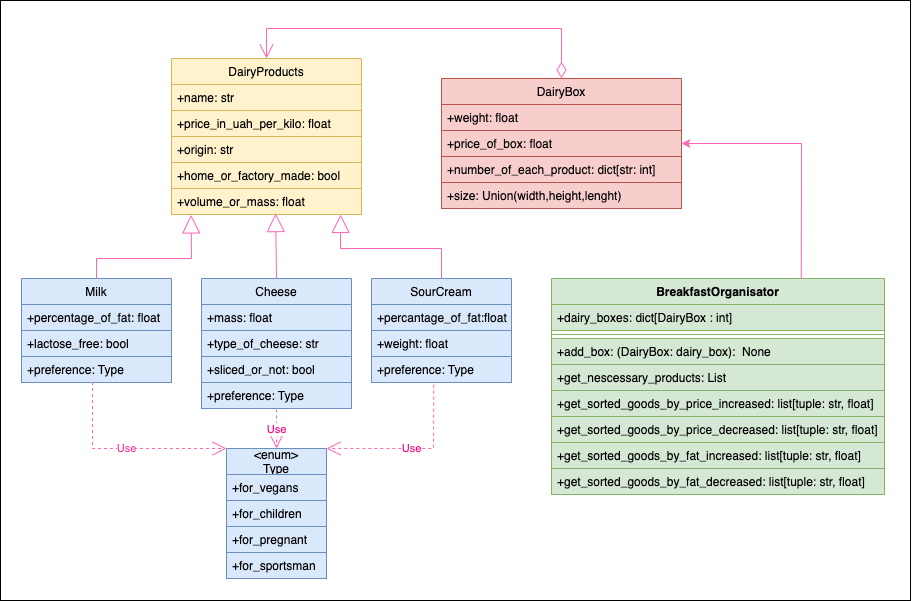

The diagram above was exported from draw.io. Its source (the exported page's mxGraphModel, read from the mxfile embedded in the PNG):
<mxGraphModel dx="1455" dy="994" grid="1" gridSize="10" guides="1" tooltips="1" connect="1" arrows="1" fold="1" page="1" pageScale="1" pageWidth="827" pageHeight="1169" math="0" shadow="0">
  <root>
    <mxCell id="WIyWlLk6GJQsqaUBKTNV-0" />
    <mxCell id="WIyWlLk6GJQsqaUBKTNV-1" parent="WIyWlLk6GJQsqaUBKTNV-0" />
    <mxCell id="R0VsthuDb1_gqYiMomBD-3" value="" style="rounded=0;whiteSpace=wrap;html=1;fillColor=none;" vertex="1" parent="WIyWlLk6GJQsqaUBKTNV-1">
      <mxGeometry x="169" y="162" width="910" height="600" as="geometry" />
    </mxCell>
    <mxCell id="nQLhhnA1-pCnzQRQo2_d-1" value="BreakfastOrganisator" style="swimlane;fontStyle=1;align=center;verticalAlign=top;childLayout=stackLayout;horizontal=1;startSize=26;horizontalStack=0;resizeParent=1;resizeParentMax=0;resizeLast=0;collapsible=1;marginBottom=0;fillColor=#d5e8d4;strokeColor=#82b366;" parent="WIyWlLk6GJQsqaUBKTNV-1" vertex="1">
      <mxGeometry x="720" y="440" width="333" height="216" as="geometry" />
    </mxCell>
    <mxCell id="nQLhhnA1-pCnzQRQo2_d-2" value="+dairy_boxes: dict[DairyBox : int]" style="text;strokeColor=#82b366;fillColor=#d5e8d4;align=left;verticalAlign=top;spacingLeft=4;spacingRight=4;overflow=hidden;rotatable=0;points=[[0,0.5],[1,0.5]];portConstraint=eastwest;" parent="nQLhhnA1-pCnzQRQo2_d-1" vertex="1">
      <mxGeometry y="26" width="333" height="26" as="geometry" />
    </mxCell>
    <mxCell id="nQLhhnA1-pCnzQRQo2_d-3" value="" style="line;strokeWidth=1;fillColor=#d5e8d4;align=left;verticalAlign=middle;spacingTop=-1;spacingLeft=3;spacingRight=3;rotatable=0;labelPosition=right;points=[];portConstraint=eastwest;strokeColor=#82b366;" parent="nQLhhnA1-pCnzQRQo2_d-1" vertex="1">
      <mxGeometry y="52" width="333" height="8" as="geometry" />
    </mxCell>
    <mxCell id="nQLhhnA1-pCnzQRQo2_d-4" value="+add_box: (DairyBox: dairy_box):  None" style="text;strokeColor=#82b366;fillColor=#d5e8d4;align=left;verticalAlign=top;spacingLeft=4;spacingRight=4;overflow=hidden;rotatable=0;points=[[0,0.5],[1,0.5]];portConstraint=eastwest;" parent="nQLhhnA1-pCnzQRQo2_d-1" vertex="1">
      <mxGeometry y="60" width="333" height="26" as="geometry" />
    </mxCell>
    <mxCell id="nQLhhnA1-pCnzQRQo2_d-69" value="+get_nescessary_products: List" style="text;strokeColor=#82b366;fillColor=#d5e8d4;align=left;verticalAlign=top;spacingLeft=4;spacingRight=4;overflow=hidden;rotatable=0;points=[[0,0.5],[1,0.5]];portConstraint=eastwest;" parent="nQLhhnA1-pCnzQRQo2_d-1" vertex="1">
      <mxGeometry y="86" width="333" height="26" as="geometry" />
    </mxCell>
    <mxCell id="nQLhhnA1-pCnzQRQo2_d-70" value="+get_sorted_goods_by_price_increased: list[tuple: str, float]" style="text;strokeColor=#82b366;fillColor=#d5e8d4;align=left;verticalAlign=top;spacingLeft=4;spacingRight=4;overflow=hidden;rotatable=0;points=[[0,0.5],[1,0.5]];portConstraint=eastwest;" parent="nQLhhnA1-pCnzQRQo2_d-1" vertex="1">
      <mxGeometry y="112" width="333" height="26" as="geometry" />
    </mxCell>
    <mxCell id="nQLhhnA1-pCnzQRQo2_d-71" value="+get_sorted_goods_by_price_decreased: list[tuple: str, float]" style="text;strokeColor=#82b366;fillColor=#d5e8d4;align=left;verticalAlign=top;spacingLeft=4;spacingRight=4;overflow=hidden;rotatable=0;points=[[0,0.5],[1,0.5]];portConstraint=eastwest;" parent="nQLhhnA1-pCnzQRQo2_d-1" vertex="1">
      <mxGeometry y="138" width="333" height="26" as="geometry" />
    </mxCell>
    <mxCell id="nQLhhnA1-pCnzQRQo2_d-72" value="+get_sorted_goods_by_fat_increased: list[tuple: str, float]" style="text;strokeColor=#82b366;fillColor=#d5e8d4;align=left;verticalAlign=top;spacingLeft=4;spacingRight=4;overflow=hidden;rotatable=0;points=[[0,0.5],[1,0.5]];portConstraint=eastwest;" parent="nQLhhnA1-pCnzQRQo2_d-1" vertex="1">
      <mxGeometry y="164" width="333" height="26" as="geometry" />
    </mxCell>
    <mxCell id="nQLhhnA1-pCnzQRQo2_d-73" value="+get_sorted_goods_by_fat_decreased: list[tuple: str, float]" style="text;strokeColor=#82b366;fillColor=#d5e8d4;align=left;verticalAlign=top;spacingLeft=4;spacingRight=4;overflow=hidden;rotatable=0;points=[[0,0.5],[1,0.5]];portConstraint=eastwest;" parent="nQLhhnA1-pCnzQRQo2_d-1" vertex="1">
      <mxGeometry y="190" width="333" height="26" as="geometry" />
    </mxCell>
    <mxCell id="nQLhhnA1-pCnzQRQo2_d-12" value="DairyProducts" style="swimlane;fontStyle=0;childLayout=stackLayout;horizontal=1;startSize=26;fillColor=#fff2cc;horizontalStack=0;resizeParent=1;resizeParentMax=0;resizeLast=0;collapsible=1;marginBottom=0;strokeColor=#d6b656;" parent="WIyWlLk6GJQsqaUBKTNV-1" vertex="1">
      <mxGeometry x="340" y="220" width="190" height="156" as="geometry" />
    </mxCell>
    <mxCell id="nQLhhnA1-pCnzQRQo2_d-13" value="+name: str" style="text;strokeColor=#d6b656;fillColor=#fff2cc;align=left;verticalAlign=top;spacingLeft=4;spacingRight=4;overflow=hidden;rotatable=0;points=[[0,0.5],[1,0.5]];portConstraint=eastwest;" parent="nQLhhnA1-pCnzQRQo2_d-12" vertex="1">
      <mxGeometry y="26" width="190" height="26" as="geometry" />
    </mxCell>
    <mxCell id="nQLhhnA1-pCnzQRQo2_d-14" value="+price_in_uah_per_kilo: float" style="text;strokeColor=#d6b656;fillColor=#fff2cc;align=left;verticalAlign=top;spacingLeft=4;spacingRight=4;overflow=hidden;rotatable=0;points=[[0,0.5],[1,0.5]];portConstraint=eastwest;" parent="nQLhhnA1-pCnzQRQo2_d-12" vertex="1">
      <mxGeometry y="52" width="190" height="26" as="geometry" />
    </mxCell>
    <mxCell id="nQLhhnA1-pCnzQRQo2_d-15" value="+origin: str" style="text;strokeColor=#d6b656;fillColor=#fff2cc;align=left;verticalAlign=top;spacingLeft=4;spacingRight=4;overflow=hidden;rotatable=0;points=[[0,0.5],[1,0.5]];portConstraint=eastwest;" parent="nQLhhnA1-pCnzQRQo2_d-12" vertex="1">
      <mxGeometry y="78" width="190" height="26" as="geometry" />
    </mxCell>
    <mxCell id="nQLhhnA1-pCnzQRQo2_d-16" value="+home_or_factory_made: bool" style="text;strokeColor=#d6b656;fillColor=#fff2cc;align=left;verticalAlign=top;spacingLeft=4;spacingRight=4;overflow=hidden;rotatable=0;points=[[0,0.5],[1,0.5]];portConstraint=eastwest;" parent="nQLhhnA1-pCnzQRQo2_d-12" vertex="1">
      <mxGeometry y="104" width="190" height="26" as="geometry" />
    </mxCell>
    <mxCell id="nQLhhnA1-pCnzQRQo2_d-17" value="+volume_or_mass: float" style="text;strokeColor=#d6b656;fillColor=#fff2cc;align=left;verticalAlign=top;spacingLeft=4;spacingRight=4;overflow=hidden;rotatable=0;points=[[0,0.5],[1,0.5]];portConstraint=eastwest;" parent="nQLhhnA1-pCnzQRQo2_d-12" vertex="1">
      <mxGeometry y="130" width="190" height="26" as="geometry" />
    </mxCell>
    <mxCell id="nQLhhnA1-pCnzQRQo2_d-18" value="Cheese" style="swimlane;fontStyle=0;childLayout=stackLayout;horizontal=1;startSize=26;fillColor=#dae8fc;horizontalStack=0;resizeParent=1;resizeParentMax=0;resizeLast=0;collapsible=1;marginBottom=0;strokeColor=#6c8ebf;" parent="WIyWlLk6GJQsqaUBKTNV-1" vertex="1">
      <mxGeometry x="370" y="440" width="150" height="130" as="geometry" />
    </mxCell>
    <mxCell id="nQLhhnA1-pCnzQRQo2_d-19" value="+mass: float" style="text;strokeColor=#6c8ebf;fillColor=#dae8fc;align=left;verticalAlign=top;spacingLeft=4;spacingRight=4;overflow=hidden;rotatable=0;points=[[0,0.5],[1,0.5]];portConstraint=eastwest;" parent="nQLhhnA1-pCnzQRQo2_d-18" vertex="1">
      <mxGeometry y="26" width="150" height="26" as="geometry" />
    </mxCell>
    <mxCell id="nQLhhnA1-pCnzQRQo2_d-20" value="+type_of_cheese: str" style="text;strokeColor=#6c8ebf;fillColor=#dae8fc;align=left;verticalAlign=top;spacingLeft=4;spacingRight=4;overflow=hidden;rotatable=0;points=[[0,0.5],[1,0.5]];portConstraint=eastwest;" parent="nQLhhnA1-pCnzQRQo2_d-18" vertex="1">
      <mxGeometry y="52" width="150" height="26" as="geometry" />
    </mxCell>
    <mxCell id="nQLhhnA1-pCnzQRQo2_d-39" value="+sliced_or_not: bool" style="text;strokeColor=#6c8ebf;fillColor=#dae8fc;align=left;verticalAlign=top;spacingLeft=4;spacingRight=4;overflow=hidden;rotatable=0;points=[[0,0.5],[1,0.5]];portConstraint=eastwest;" parent="nQLhhnA1-pCnzQRQo2_d-18" vertex="1">
      <mxGeometry y="78" width="150" height="26" as="geometry" />
    </mxCell>
    <mxCell id="nQLhhnA1-pCnzQRQo2_d-53" value="+preference: Type" style="text;strokeColor=#6c8ebf;fillColor=#dae8fc;align=left;verticalAlign=top;spacingLeft=4;spacingRight=4;overflow=hidden;rotatable=0;points=[[0,0.5],[1,0.5]];portConstraint=eastwest;" parent="nQLhhnA1-pCnzQRQo2_d-18" vertex="1">
      <mxGeometry y="104" width="150" height="26" as="geometry" />
    </mxCell>
    <mxCell id="nQLhhnA1-pCnzQRQo2_d-22" value="Milk" style="swimlane;fontStyle=0;childLayout=stackLayout;horizontal=1;startSize=26;fillColor=#dae8fc;horizontalStack=0;resizeParent=1;resizeParentMax=0;resizeLast=0;collapsible=1;marginBottom=0;strokeColor=#6c8ebf;" parent="WIyWlLk6GJQsqaUBKTNV-1" vertex="1">
      <mxGeometry x="190" y="440" width="150" height="104" as="geometry" />
    </mxCell>
    <mxCell id="nQLhhnA1-pCnzQRQo2_d-23" value="+percentage_of_fat: float" style="text;strokeColor=#6c8ebf;fillColor=#dae8fc;align=left;verticalAlign=top;spacingLeft=4;spacingRight=4;overflow=hidden;rotatable=0;points=[[0,0.5],[1,0.5]];portConstraint=eastwest;" parent="nQLhhnA1-pCnzQRQo2_d-22" vertex="1">
      <mxGeometry y="26" width="150" height="26" as="geometry" />
    </mxCell>
    <mxCell id="nQLhhnA1-pCnzQRQo2_d-26" value="+lactose_free: bool" style="text;strokeColor=#6c8ebf;fillColor=#dae8fc;align=left;verticalAlign=top;spacingLeft=4;spacingRight=4;overflow=hidden;rotatable=0;points=[[0,0.5],[1,0.5]];portConstraint=eastwest;" parent="nQLhhnA1-pCnzQRQo2_d-22" vertex="1">
      <mxGeometry y="52" width="150" height="26" as="geometry" />
    </mxCell>
    <mxCell id="nQLhhnA1-pCnzQRQo2_d-27" value="+preference: Type" style="text;strokeColor=#6c8ebf;fillColor=#dae8fc;align=left;verticalAlign=top;spacingLeft=4;spacingRight=4;overflow=hidden;rotatable=0;points=[[0,0.5],[1,0.5]];portConstraint=eastwest;" parent="nQLhhnA1-pCnzQRQo2_d-22" vertex="1">
      <mxGeometry y="78" width="150" height="26" as="geometry" />
    </mxCell>
    <mxCell id="nQLhhnA1-pCnzQRQo2_d-28" value="&lt;enum&gt;&#10;Type" style="swimlane;fontStyle=0;childLayout=stackLayout;horizontal=1;startSize=26;fillColor=#dae8fc;horizontalStack=0;resizeParent=1;resizeParentMax=0;resizeLast=0;collapsible=1;marginBottom=0;strokeColor=#6c8ebf;" parent="WIyWlLk6GJQsqaUBKTNV-1" vertex="1">
      <mxGeometry x="395" y="610" width="100" height="130" as="geometry" />
    </mxCell>
    <mxCell id="nQLhhnA1-pCnzQRQo2_d-29" value="+for_vegans" style="text;strokeColor=#6c8ebf;fillColor=#dae8fc;align=left;verticalAlign=top;spacingLeft=4;spacingRight=4;overflow=hidden;rotatable=0;points=[[0,0.5],[1,0.5]];portConstraint=eastwest;" parent="nQLhhnA1-pCnzQRQo2_d-28" vertex="1">
      <mxGeometry y="26" width="100" height="26" as="geometry" />
    </mxCell>
    <mxCell id="nQLhhnA1-pCnzQRQo2_d-30" value="+for_children" style="text;strokeColor=#6c8ebf;fillColor=#dae8fc;align=left;verticalAlign=top;spacingLeft=4;spacingRight=4;overflow=hidden;rotatable=0;points=[[0,0.5],[1,0.5]];portConstraint=eastwest;" parent="nQLhhnA1-pCnzQRQo2_d-28" vertex="1">
      <mxGeometry y="52" width="100" height="26" as="geometry" />
    </mxCell>
    <mxCell id="nQLhhnA1-pCnzQRQo2_d-31" value="+for_pregnant" style="text;strokeColor=#6c8ebf;fillColor=#dae8fc;align=left;verticalAlign=top;spacingLeft=4;spacingRight=4;overflow=hidden;rotatable=0;points=[[0,0.5],[1,0.5]];portConstraint=eastwest;" parent="nQLhhnA1-pCnzQRQo2_d-28" vertex="1">
      <mxGeometry y="78" width="100" height="26" as="geometry" />
    </mxCell>
    <mxCell id="nQLhhnA1-pCnzQRQo2_d-32" value="+for_sportsman" style="text;strokeColor=#6c8ebf;fillColor=#dae8fc;align=left;verticalAlign=top;spacingLeft=4;spacingRight=4;overflow=hidden;rotatable=0;points=[[0,0.5],[1,0.5]];portConstraint=eastwest;" parent="nQLhhnA1-pCnzQRQo2_d-28" vertex="1">
      <mxGeometry y="104" width="100" height="26" as="geometry" />
    </mxCell>
    <mxCell id="nQLhhnA1-pCnzQRQo2_d-41" value="SourCream" style="swimlane;fontStyle=0;childLayout=stackLayout;horizontal=1;startSize=26;fillColor=#dae8fc;horizontalStack=0;resizeParent=1;resizeParentMax=0;resizeLast=0;collapsible=1;marginBottom=0;strokeColor=#6c8ebf;" parent="WIyWlLk6GJQsqaUBKTNV-1" vertex="1">
      <mxGeometry x="540" y="440" width="140" height="104" as="geometry" />
    </mxCell>
    <mxCell id="nQLhhnA1-pCnzQRQo2_d-42" value="+percantage_of_fat:float" style="text;strokeColor=#6c8ebf;fillColor=#dae8fc;align=left;verticalAlign=top;spacingLeft=4;spacingRight=4;overflow=hidden;rotatable=0;points=[[0,0.5],[1,0.5]];portConstraint=eastwest;" parent="nQLhhnA1-pCnzQRQo2_d-41" vertex="1">
      <mxGeometry y="26" width="140" height="26" as="geometry" />
    </mxCell>
    <mxCell id="nQLhhnA1-pCnzQRQo2_d-43" value="+weight: float" style="text;strokeColor=#6c8ebf;fillColor=#dae8fc;align=left;verticalAlign=top;spacingLeft=4;spacingRight=4;overflow=hidden;rotatable=0;points=[[0,0.5],[1,0.5]];portConstraint=eastwest;" parent="nQLhhnA1-pCnzQRQo2_d-41" vertex="1">
      <mxGeometry y="52" width="140" height="26" as="geometry" />
    </mxCell>
    <mxCell id="nQLhhnA1-pCnzQRQo2_d-52" value="+preference: Type" style="text;strokeColor=#6c8ebf;fillColor=#dae8fc;align=left;verticalAlign=top;spacingLeft=4;spacingRight=4;overflow=hidden;rotatable=0;points=[[0,0.5],[1,0.5]];portConstraint=eastwest;" parent="nQLhhnA1-pCnzQRQo2_d-41" vertex="1">
      <mxGeometry y="78" width="140" height="26" as="geometry" />
    </mxCell>
    <mxCell id="nQLhhnA1-pCnzQRQo2_d-54" value="" style="endArrow=block;endSize=16;endFill=0;html=1;rounded=0;exitX=0.5;exitY=0;exitDx=0;exitDy=0;entryX=0.103;entryY=1.016;entryDx=0;entryDy=0;entryPerimeter=0;strokeColor=#FF66B3;" parent="WIyWlLk6GJQsqaUBKTNV-1" source="nQLhhnA1-pCnzQRQo2_d-22" target="nQLhhnA1-pCnzQRQo2_d-17" edge="1">
      <mxGeometry width="160" relative="1" as="geometry">
        <mxPoint x="220" y="390" as="sourcePoint" />
        <mxPoint x="370" y="380" as="targetPoint" />
        <Array as="points">
          <mxPoint x="265" y="420" />
          <mxPoint x="360" y="420" />
        </Array>
      </mxGeometry>
    </mxCell>
    <mxCell id="nQLhhnA1-pCnzQRQo2_d-55" value="" style="endArrow=block;endSize=16;endFill=0;html=1;rounded=0;exitX=0.5;exitY=0;exitDx=0;exitDy=0;entryX=0.548;entryY=0.964;entryDx=0;entryDy=0;entryPerimeter=0;strokeColor=#FF66B3;" parent="WIyWlLk6GJQsqaUBKTNV-1" source="nQLhhnA1-pCnzQRQo2_d-18" target="nQLhhnA1-pCnzQRQo2_d-17" edge="1">
      <mxGeometry width="160" relative="1" as="geometry">
        <mxPoint x="500" y="650" as="sourcePoint" />
        <mxPoint x="445" y="380" as="targetPoint" />
        <Array as="points" />
      </mxGeometry>
    </mxCell>
    <mxCell id="nQLhhnA1-pCnzQRQo2_d-57" value="DairyBox" style="swimlane;fontStyle=0;childLayout=stackLayout;horizontal=1;startSize=26;fillColor=#f8cecc;horizontalStack=0;resizeParent=1;resizeParentMax=0;resizeLast=0;collapsible=1;marginBottom=0;strokeColor=#b85450;" parent="WIyWlLk6GJQsqaUBKTNV-1" vertex="1">
      <mxGeometry x="610" y="240" width="240" height="130" as="geometry" />
    </mxCell>
    <mxCell id="nQLhhnA1-pCnzQRQo2_d-58" value="+weight: float" style="text;strokeColor=#b85450;fillColor=#f8cecc;align=left;verticalAlign=top;spacingLeft=4;spacingRight=4;overflow=hidden;rotatable=0;points=[[0,0.5],[1,0.5]];portConstraint=eastwest;" parent="nQLhhnA1-pCnzQRQo2_d-57" vertex="1">
      <mxGeometry y="26" width="240" height="26" as="geometry" />
    </mxCell>
    <mxCell id="nQLhhnA1-pCnzQRQo2_d-59" value="+price_of_box: float" style="text;strokeColor=#b85450;fillColor=#f8cecc;align=left;verticalAlign=top;spacingLeft=4;spacingRight=4;overflow=hidden;rotatable=0;points=[[0,0.5],[1,0.5]];portConstraint=eastwest;" parent="nQLhhnA1-pCnzQRQo2_d-57" vertex="1">
      <mxGeometry y="52" width="240" height="26" as="geometry" />
    </mxCell>
    <mxCell id="nQLhhnA1-pCnzQRQo2_d-60" value="+number_of_each_product: dict[str: int]" style="text;strokeColor=#b85450;fillColor=#f8cecc;align=left;verticalAlign=top;spacingLeft=4;spacingRight=4;overflow=hidden;rotatable=0;points=[[0,0.5],[1,0.5]];portConstraint=eastwest;" parent="nQLhhnA1-pCnzQRQo2_d-57" vertex="1">
      <mxGeometry y="78" width="240" height="26" as="geometry" />
    </mxCell>
    <mxCell id="nQLhhnA1-pCnzQRQo2_d-68" value="+size: Union(width,height,lenght)" style="text;strokeColor=#b85450;fillColor=#f8cecc;align=left;verticalAlign=top;spacingLeft=4;spacingRight=4;overflow=hidden;rotatable=0;points=[[0,0.5],[1,0.5]];portConstraint=eastwest;" parent="nQLhhnA1-pCnzQRQo2_d-57" vertex="1">
      <mxGeometry y="104" width="240" height="26" as="geometry" />
    </mxCell>
    <mxCell id="nQLhhnA1-pCnzQRQo2_d-61" value="" style="endArrow=block;endSize=16;endFill=0;html=1;rounded=0;exitX=0.5;exitY=0;exitDx=0;exitDy=0;entryX=0.89;entryY=0.999;entryDx=0;entryDy=0;entryPerimeter=0;strokeColor=#FF66B3;" parent="WIyWlLk6GJQsqaUBKTNV-1" source="nQLhhnA1-pCnzQRQo2_d-41" target="nQLhhnA1-pCnzQRQo2_d-17" edge="1">
      <mxGeometry width="160" relative="1" as="geometry">
        <mxPoint x="460" y="490" as="sourcePoint" />
        <mxPoint x="510" y="370" as="targetPoint" />
        <Array as="points">
          <mxPoint x="610" y="410" />
          <mxPoint x="509" y="410" />
        </Array>
      </mxGeometry>
    </mxCell>
    <mxCell id="nQLhhnA1-pCnzQRQo2_d-63" value="" style="endArrow=open;html=1;endSize=12;startArrow=diamondThin;startSize=14;startFill=0;edgeStyle=orthogonalEdgeStyle;align=left;verticalAlign=bottom;rounded=0;exitX=0.5;exitY=0;exitDx=0;exitDy=0;entryX=0.5;entryY=0;entryDx=0;entryDy=0;strokeColor=#FF66B3;" parent="WIyWlLk6GJQsqaUBKTNV-1" source="nQLhhnA1-pCnzQRQo2_d-57" target="nQLhhnA1-pCnzQRQo2_d-12" edge="1">
      <mxGeometry x="-1" y="3" relative="1" as="geometry">
        <mxPoint x="730" y="380" as="sourcePoint" />
        <mxPoint x="890" y="380" as="targetPoint" />
        <Array as="points">
          <mxPoint x="730" y="190" />
          <mxPoint x="435" y="190" />
        </Array>
      </mxGeometry>
    </mxCell>
    <mxCell id="nQLhhnA1-pCnzQRQo2_d-64" value="Use" style="endArrow=open;endSize=12;dashed=1;html=1;rounded=0;exitX=0.445;exitY=1.083;exitDx=0;exitDy=0;exitPerimeter=0;entryX=1;entryY=0;entryDx=0;entryDy=0;strokeColor=#FF66B3;fontColor=#FF0080;" parent="WIyWlLk6GJQsqaUBKTNV-1" source="nQLhhnA1-pCnzQRQo2_d-52" target="nQLhhnA1-pCnzQRQo2_d-28" edge="1">
      <mxGeometry width="160" relative="1" as="geometry">
        <mxPoint x="460" y="540" as="sourcePoint" />
        <mxPoint x="620" y="540" as="targetPoint" />
        <Array as="points">
          <mxPoint x="602" y="610" />
        </Array>
      </mxGeometry>
    </mxCell>
    <mxCell id="nQLhhnA1-pCnzQRQo2_d-65" value="Use" style="endArrow=open;endSize=12;dashed=1;html=1;rounded=0;entryX=0.5;entryY=0;entryDx=0;entryDy=0;exitX=0.5;exitY=1.038;exitDx=0;exitDy=0;exitPerimeter=0;strokeColor=#FF66B3;fontColor=#FF0080;" parent="WIyWlLk6GJQsqaUBKTNV-1" target="nQLhhnA1-pCnzQRQo2_d-28" edge="1" source="nQLhhnA1-pCnzQRQo2_d-53">
      <mxGeometry width="160" relative="1" as="geometry">
        <mxPoint x="435" y="570" as="sourcePoint" />
        <mxPoint x="440" y="670" as="targetPoint" />
      </mxGeometry>
    </mxCell>
    <mxCell id="nQLhhnA1-pCnzQRQo2_d-66" value="Use" style="endArrow=open;endSize=12;dashed=1;html=1;rounded=0;exitX=0.473;exitY=0.981;exitDx=0;exitDy=0;exitPerimeter=0;entryX=0;entryY=0;entryDx=0;entryDy=0;strokeColor=#FF66B3;fontColor=#FF3399;" parent="WIyWlLk6GJQsqaUBKTNV-1" source="nQLhhnA1-pCnzQRQo2_d-27" target="nQLhhnA1-pCnzQRQo2_d-28" edge="1">
      <mxGeometry width="160" relative="1" as="geometry">
        <mxPoint x="460" y="540" as="sourcePoint" />
        <mxPoint x="620" y="540" as="targetPoint" />
        <Array as="points">
          <mxPoint x="261" y="610" />
        </Array>
      </mxGeometry>
    </mxCell>
    <mxCell id="R0VsthuDb1_gqYiMomBD-2" value="" style="endArrow=classic;html=1;rounded=0;exitX=0.75;exitY=0;exitDx=0;exitDy=0;entryX=1;entryY=0.5;entryDx=0;entryDy=0;strokeColor=#FF66B3;" edge="1" parent="WIyWlLk6GJQsqaUBKTNV-1" source="nQLhhnA1-pCnzQRQo2_d-1" target="nQLhhnA1-pCnzQRQo2_d-59">
      <mxGeometry width="50" height="50" relative="1" as="geometry">
        <mxPoint x="660" y="450" as="sourcePoint" />
        <mxPoint x="710" y="400" as="targetPoint" />
        <Array as="points">
          <mxPoint x="970" y="305" />
        </Array>
      </mxGeometry>
    </mxCell>
  </root>
</mxGraphModel>